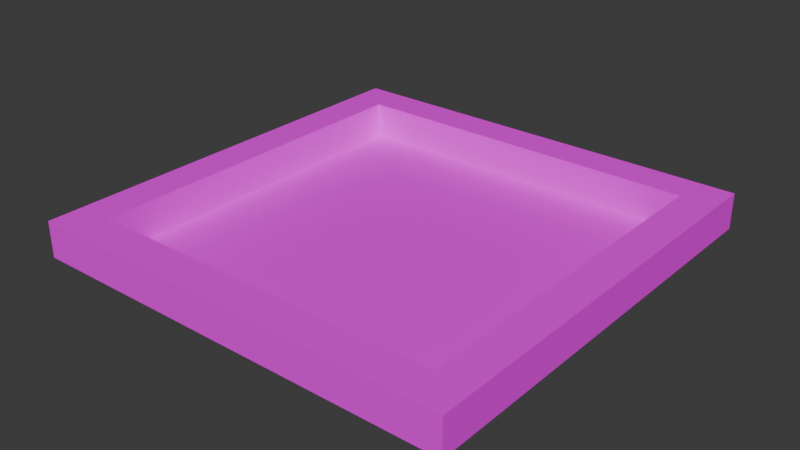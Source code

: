 # Source: plateau.blend  (saved by Blender 4.4.30; exported with 4.5.12 LTS)
import bpy
from mathutils import Matrix  # noqa: F401  (used for matrix-valued properties, if any)

bpy.ops.wm.read_factory_settings(use_empty=True)
scene = bpy.context.scene
scene.name = 'Scene'

# ---- collections
col_collection = bpy.data.collections.new('Collection'); scene.collection.children.link(col_collection)

# ---- images (referenced by path relative to the original .blend; pixels are not part of the script)
import os
ASSET_DIR = os.environ.get("B2B_ASSET_DIR", "")  # directory of the original .blend (textures are referenced by path, not embedded)
HERE = os.path.dirname(os.path.abspath(__file__))  # packed textures are extracted next to this script under _unpacked/

def load_image(name, relpath, width, height, colorspace="sRGB"):
    """Load a texture the original file referenced (path relative to the .blend, or extracted next to this script)."""
    p = next((c for c in (os.path.join(HERE, relpath), os.path.join(ASSET_DIR, relpath)) if relpath and os.path.exists(c)), "")
    if p:
        img = bpy.data.images.load(p, check_existing=True)
        img.name = name
    else:  # same state as the original file: an image datablock whose file is absent (Cycles renders it pink)
        img = bpy.data.images.new(name, width, height)
        img.source = "FILE"
        img.filepath = "//" + (relpath or name)
    img.colorspace_settings.name = colorspace
    return img
img_tic_tac_toe_grille_encadr_e_jeu_board_x_238812399_png = load_image('tic-tac-toe-grille-encadrée-jeu-board-x-238812399.png', 'tic-tac-toe-grille-encadrée-jeu-board-x-238812399.png', 1024, 1024, 'sRGB')
img_rosewood_veneer1_diff_1k_jpg = load_image('rosewood_veneer1_diff_1k.jpg', 'rosewood_veneer1_diff_1k.jpg', 1024, 1024, 'sRGB')

# ---- materials (node trees are filled in below, after node groups)
mat_material_002 = bpy.data.materials.new('Material.002')
mat_material = bpy.data.materials.new('Material')
mat_material.alpha_threshold = 0.0
mat_material.roughness = 0.5
mat_material.line_color = (0.0, 0.0, 0.0, 1.0)

# ---- material node trees
mat_material_002.use_nodes = True; mat_material_002.node_tree.nodes.clear()
_N = mat_material_002.node_tree.nodes; _L = mat_material_002.node_tree.links
n0 = _N.new('ShaderNodeBsdfPrincipled'); n0.name = 'Principled BSDF'; n0.location = (10, 300)
n1 = _N.new('ShaderNodeOutputMaterial'); n1.name = 'Material Output'; n1.location = (300, 300)
n2 = _N.new('ShaderNodeTexImage'); n2.name = 'Image Texture'; n2.location = (-280, 271)
n2.image = img_tic_tac_toe_grille_encadr_e_jeu_board_x_238812399_png
_L.new(n0.outputs[0], n1.inputs[0])
_L.new(n2.outputs[0], n0.inputs[0])
n1.is_active_output = True
mat_material.use_nodes = True; mat_material.node_tree.nodes.clear()
_N = mat_material.node_tree.nodes; _L = mat_material.node_tree.links
n0 = _N.new('ShaderNodeOutputMaterial'); n0.name = 'Material Output'; n0.location = (300, 300)
n1 = _N.new('ShaderNodeBsdfPrincipled'); n1.name = 'Principled BSDF'; n1.location = (10, 300)
n1.inputs[3].default_value = 1.45
n2 = _N.new('ShaderNodeTexImage'); n2.name = 'Image Texture'; n2.location = (-370, 253)
n2.image = img_rosewood_veneer1_diff_1k_jpg
_L.new(n1.outputs[0], n0.inputs[0])
_L.new(n2.outputs[0], n1.inputs[0])
n0.is_active_output = True

# ---- world
world_world = bpy.data.worlds.new('World'); scene.world = world_world
world_world.use_nodes = True; world_world.node_tree.nodes.clear()
_N = world_world.node_tree.nodes; _L = world_world.node_tree.links
n0 = _N.new('ShaderNodeOutputWorld'); n0.name = 'World Output'; n0.location = (300, 300)
n1 = _N.new('ShaderNodeBackground'); n1.name = 'Background'; n1.location = (10, 300)
n1.inputs[0].default_value = (0.05088, 0.05088, 0.05088, 1.0)
_L.new(n1.outputs[0], n0.inputs[0])
n0.is_active_output = True
world_world.color = (0.05088, 0.05088, 0.05088)
world_world.sun_shadow_jitter_overblur = 0.0

# ---- meshes
me_plane = bpy.data.meshes.new('Plane')
me_plane.from_pydata([(-1.0, -1.0, 0.0), (1.0, -1.0, 0.0), (-1.0, 1.0, 0.0), (1.0, 1.0, 0.0)], [], [(0, 1, 3, 2)])
_uv = me_plane.uv_layers.new(name='UVMap')
_uv.uv.foreach_set('vector', [4.371e-08, 1.0, 1.192e-07, 9e-15, 1.0, 7.55e-08, 1.0, 1.0])
me_plane.materials.append(mat_material_002)
me_plane.update()
me_cube_001 = bpy.data.meshes.new('Cube.001')
me_cube_001.from_pydata([(-0.1, -0.1, -0.1), (-0.1, -0.1, 0.1), (-0.1, 0.1, -0.1), (-0.1, 0.1, 0.1), (0.1, -0.1, -0.1), (0.1, -0.1, 0.1), (0.1, 0.1, -0.1), (0.1, 0.1, 0.1)], [], [(0, 1, 3, 2), (2, 3, 7, 6), (6, 7, 5, 4), (4, 5, 1, 0), (2, 6, 4, 0), (7, 3, 1, 5)])
_uv = me_cube_001.uv_layers.new(name='UVMap')
_uv.uv.foreach_set('vector', [0.375, 0.0, 0.625, 0.0, 0.625, 0.25, 0.375, 0.25, 0.375, 0.25, 0.625, 0.25, 0.625, 0.5, 0.375, 0.5, 0.375, 0.5, 0.625, 0.5, 0.625, 0.75, 0.375, 0.75, 0.375, 0.75, 0.625, 0.75, 0.625, 1.0, 0.375, 1.0, 0.125, 0.5, 0.375, 0.5, 0.375, 0.75, 0.125, 0.75, 0.625, 0.5, 0.875, 0.5, 0.875, 0.75, 0.625, 0.75])
me_cube_001.materials.append(mat_material)
me_cube_001.update()
me_cube_002 = bpy.data.meshes.new('Cube.002')
me_cube_002.from_pydata([(-0.1, -0.1, -0.1), (-0.1, -0.1, 0.1), (-0.1, 0.1, -0.1), (-0.1, 0.1, 0.1), (0.1, -0.1, -0.1), (0.1, -0.1, 0.1), (0.1, 0.1, -0.1), (0.1, 0.1, 0.1)], [], [(0, 1, 3, 2), (2, 3, 7, 6), (6, 7, 5, 4), (4, 5, 1, 0), (2, 6, 4, 0), (7, 3, 1, 5)])
_uv = me_cube_002.uv_layers.new(name='UVMap')
_uv.uv.foreach_set('vector', [0.375, 0.0, 0.625, 0.0, 0.625, 0.25, 0.375, 0.25, 0.375, 0.25, 0.625, 0.25, 0.625, 0.5, 0.375, 0.5, 0.375, 0.5, 0.625, 0.5, 0.625, 0.75, 0.375, 0.75, 0.375, 0.75, 0.625, 0.75, 0.625, 1.0, 0.375, 1.0, 0.125, 0.5, 0.375, 0.5, 0.375, 0.75, 0.125, 0.75, 0.625, 0.5, 0.875, 0.5, 0.875, 0.75, 0.625, 0.75])
me_cube_002.materials.append(mat_material)
me_cube_002.update()
me_cube_003 = bpy.data.meshes.new('Cube.003')
me_cube_003.from_pydata([(-0.1, -0.1, -0.1), (-0.1, -0.1, 0.1), (-0.1, 0.1, -0.1), (-0.1, 0.1, 0.1), (0.1, -0.1, -0.1), (0.1, -0.1, 0.1), (0.1, 0.1, -0.1), (0.1, 0.1, 0.1)], [], [(0, 1, 3, 2), (2, 3, 7, 6), (6, 7, 5, 4), (4, 5, 1, 0), (2, 6, 4, 0), (7, 3, 1, 5)])
_uv = me_cube_003.uv_layers.new(name='UVMap')
_uv.uv.foreach_set('vector', [0.375, 0.0, 0.625, 0.0, 0.625, 0.25, 0.375, 0.25, 0.375, 0.25, 0.625, 0.25, 0.625, 0.5, 0.375, 0.5, 0.375, 0.5, 0.625, 0.5, 0.625, 0.75, 0.375, 0.75, 0.375, 0.75, 0.625, 0.75, 0.625, 1.0, 0.375, 1.0, 0.125, 0.5, 0.375, 0.5, 0.375, 0.75, 0.125, 0.75, 0.625, 0.5, 0.875, 0.5, 0.875, 0.75, 0.625, 0.75])
me_cube_003.materials.append(mat_material)
me_cube_003.update()
me_cube_004 = bpy.data.meshes.new('Cube.004')
me_cube_004.from_pydata([(-0.1, -0.1, -0.1), (-0.1, -0.1, 0.1), (-0.1, 0.1, -0.1), (-0.1, 0.1, 0.1), (0.1, -0.1, -0.1), (0.1, -0.1, 0.1), (0.1, 0.1, -0.1), (0.1, 0.1, 0.1)], [], [(0, 1, 3, 2), (2, 3, 7, 6), (6, 7, 5, 4), (4, 5, 1, 0), (2, 6, 4, 0), (7, 3, 1, 5)])
_uv = me_cube_004.uv_layers.new(name='UVMap')
_uv.uv.foreach_set('vector', [0.375, 0.0, 0.625, 0.0, 0.625, 0.25, 0.375, 0.25, 0.375, 0.25, 0.625, 0.25, 0.625, 0.5, 0.375, 0.5, 0.375, 0.5, 0.625, 0.5, 0.625, 0.75, 0.375, 0.75, 0.375, 0.75, 0.625, 0.75, 0.625, 1.0, 0.375, 1.0, 0.125, 0.5, 0.375, 0.5, 0.375, 0.75, 0.125, 0.75, 0.625, 0.5, 0.875, 0.5, 0.875, 0.75, 0.625, 0.75])
me_cube_004.materials.append(mat_material)
me_cube_004.update()

# ---- objects
ob_plane = bpy.data.objects.new('Plane', me_plane)
ob_cube = bpy.data.objects.new('Cube', me_cube_001)
ob_cube_001 = bpy.data.objects.new('Cube.001', me_cube_002)
ob_cube_002 = bpy.data.objects.new('Cube.002', me_cube_003)
ob_cube_003 = bpy.data.objects.new('Cube.003', me_cube_004)

# ---- transforms, parenting, visibility, modifiers, constraints
ob_plane.location = (0.0, 0.0, 0.0)
ob_cube.location = (1.1, 0.0, 0.1)
ob_cube.scale = (1.0, 10.0, 1.0)
ob_cube_001.location = (-1.1, 0.0, 0.1)
ob_cube_001.scale = (1.0, 10.0, 1.0)
ob_cube_002.location = (0.0, 1.1, 0.1)
ob_cube_002.scale = (12.0, 1.0, 1.0)
ob_cube_003.location = (0.0, -1.1, 0.1)
ob_cube_003.scale = (12.0, 1.0, 1.0)

# ---- collection membership
col_collection.objects.link(ob_plane)
col_collection.objects.link(ob_cube)
col_collection.objects.link(ob_cube_001)
col_collection.objects.link(ob_cube_002)
col_collection.objects.link(ob_cube_003)

# ---- scene / render settings (as saved in the file)
scene.frame_start = 1; scene.frame_end = 250; scene.frame_set(1)
scene.render.engine = 'CYCLES'
bpy.context.view_layer.update()

# ---- added for rendering (the .blend has no active camera and no usable light): camera, sun
cam_auto = bpy.data.cameras.new('AutoCamera')
cam_auto.lens = 50.0
cam_auto.sensor_width = 36.0
cam_auto.clip_end = 1000.0
ob_auto_camera = bpy.data.objects.new('AutoCamera', cam_auto)
scene.collection.objects.link(ob_auto_camera)
ob_auto_camera.location = (3.14576, -3.77492, 2.61661)
ob_auto_camera.rotation_euler = (1.09748, -7.21219e-08, 0.694738)
scene.camera = ob_auto_camera
light_auto_sun = bpy.data.lights.new('AutoSun', 'SUN')
light_auto_sun.energy = 3.0
light_auto_sun.angle = 0.0523599
ob_auto_sun = bpy.data.objects.new('AutoSun', light_auto_sun)
scene.collection.objects.link(ob_auto_sun)
ob_auto_sun.rotation_euler = (0.872665, 0.174533, 0.523599)
bpy.context.view_layer.update()

